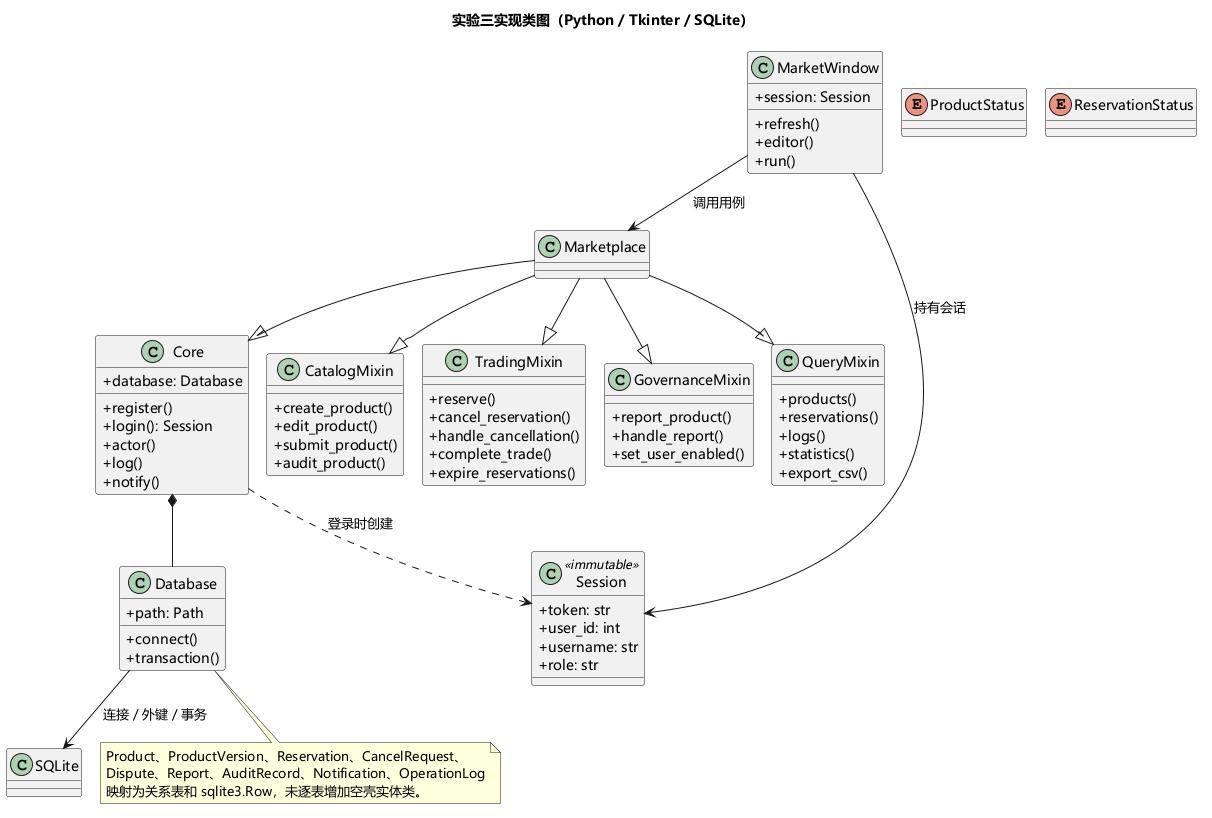

The diagram above was rendered by PlantUML. Its source (embedded in the PNG):
@startuml
!pragma layout smetana
skinparam defaultFontName Microsoft YaHei
skinparam classAttributeIconSize 0
title 实验三实现类图（Python / Tkinter / SQLite）
class MarketWindow {
 +session: Session
 +refresh()
 +editor()
 +run()
}
class Marketplace
class Core {
 +database: Database
 +register()
 +login(): Session
 +actor()
 +log()
 +notify()
}
class CatalogMixin {
 +create_product()
 +edit_product()
 +submit_product()
 +audit_product()
}
class TradingMixin {
 +reserve()
 +cancel_reservation()
 +handle_cancellation()
 +complete_trade()
 +expire_reservations()
}
class GovernanceMixin {
 +report_product()
 +handle_report()
 +set_user_enabled()
}
class QueryMixin {
 +products()
 +reservations()
 +logs()
 +statistics()
 +export_csv()
}
class Database {
 +path: Path
 +connect()
 +transaction()
}
class Session <<immutable>> {
 +token: str
 +user_id: int
 +username: str
 +role: str
}
enum ProductStatus
enum ReservationStatus
MarketWindow --> Marketplace : 调用用例
MarketWindow --> Session : 持有会话
Marketplace --|> Core
Marketplace --|> CatalogMixin
Marketplace --|> TradingMixin
Marketplace --|> GovernanceMixin
Marketplace --|> QueryMixin
Core *-- Database
Core ..> Session : 登录时创建
Database --> "SQLite" : 连接 / 外键 / 事务
note bottom of Database
Product、ProductVersion、Reservation、CancelRequest、
Dispute、Report、AuditRecord、Notification、OperationLog
映射为关系表和 sqlite3.Row，未逐表增加空壳实体类。
end note
@enduml